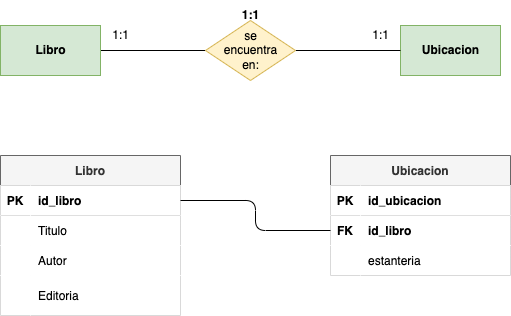

The diagram above was exported from draw.io. Its source (the exported page's mxGraphModel, read from the mxfile embedded in the PNG):
<mxGraphModel dx="627" dy="463" grid="1" gridSize="10" guides="1" tooltips="1" connect="1" arrows="1" fold="1" page="1" pageScale="1" pageWidth="827" pageHeight="1169" math="0" shadow="0">
  <root>
    <mxCell id="0" />
    <mxCell id="1" parent="0" />
    <mxCell id="5" style="edgeStyle=none;html=1;exitX=1;exitY=0.5;exitDx=0;exitDy=0;entryX=0;entryY=0.5;entryDx=0;entryDy=0;endArrow=none;endFill=0;" edge="1" parent="1" source="2" target="4">
      <mxGeometry relative="1" as="geometry" />
    </mxCell>
    <mxCell id="2" value="&lt;b&gt;&lt;font color=&quot;#000000&quot;&gt;Libro&lt;/font&gt;&lt;/b&gt;" style="html=1;dashed=0;whitespace=wrap;fillColor=#d5e8d4;strokeColor=#82b366;" vertex="1" parent="1">
      <mxGeometry x="100" y="110" width="100" height="50" as="geometry" />
    </mxCell>
    <mxCell id="3" value="&lt;b&gt;&lt;font color=&quot;#000000&quot;&gt;Ubicacion&lt;/font&gt;&lt;/b&gt;" style="html=1;dashed=0;whitespace=wrap;fillColor=#d5e8d4;strokeColor=#82b366;" vertex="1" parent="1">
      <mxGeometry x="500" y="110" width="100" height="50" as="geometry" />
    </mxCell>
    <mxCell id="6" style="edgeStyle=none;html=1;exitX=1;exitY=0.5;exitDx=0;exitDy=0;entryX=0;entryY=0.5;entryDx=0;entryDy=0;endArrow=none;endFill=0;" edge="1" parent="1" source="4" target="3">
      <mxGeometry relative="1" as="geometry" />
    </mxCell>
    <mxCell id="4" value="&lt;font color=&quot;#000000&quot;&gt;se &lt;br&gt;encuentra &lt;br&gt;en:&lt;/font&gt;" style="shape=rhombus;html=1;dashed=0;whitespace=wrap;perimeter=rhombusPerimeter;fillColor=#fff2cc;strokeColor=#d6b656;" vertex="1" parent="1">
      <mxGeometry x="305" y="105" width="90" height="60" as="geometry" />
    </mxCell>
    <mxCell id="7" value="&lt;b&gt;1:1&lt;/b&gt;" style="text;html=1;align=center;verticalAlign=middle;resizable=0;points=[];autosize=1;strokeColor=none;fillColor=none;" vertex="1" parent="1">
      <mxGeometry x="330" y="85" width="40" height="30" as="geometry" />
    </mxCell>
    <mxCell id="8" value="1:1" style="text;html=1;align=center;verticalAlign=middle;resizable=0;points=[];autosize=1;strokeColor=none;fillColor=none;" vertex="1" parent="1">
      <mxGeometry x="200" y="105" width="40" height="30" as="geometry" />
    </mxCell>
    <mxCell id="9" value="1:1" style="text;html=1;align=center;verticalAlign=middle;resizable=0;points=[];autosize=1;strokeColor=none;fillColor=none;" vertex="1" parent="1">
      <mxGeometry x="460" y="105" width="40" height="30" as="geometry" />
    </mxCell>
    <mxCell id="10" value="Libro" style="shape=table;startSize=30;container=1;collapsible=1;childLayout=tableLayout;fixedRows=1;rowLines=0;fontStyle=1;align=center;resizeLast=1;fillColor=#f5f5f5;strokeColor=#666666;fontColor=#333333;" vertex="1" parent="1">
      <mxGeometry x="100" y="240" width="180" height="160" as="geometry" />
    </mxCell>
    <mxCell id="11" value="" style="shape=tableRow;horizontal=0;startSize=0;swimlaneHead=0;swimlaneBody=0;fillColor=#FFFFFF;collapsible=0;dropTarget=0;points=[[0,0.5],[1,0.5]];portConstraint=eastwest;top=0;left=0;right=0;bottom=1;fontColor=#000000;" vertex="1" parent="10">
      <mxGeometry y="30" width="180" height="30" as="geometry" />
    </mxCell>
    <mxCell id="12" value="PK" style="shape=partialRectangle;connectable=0;fillColor=#FFFFFF;top=0;left=0;bottom=0;right=0;fontStyle=1;overflow=hidden;fontColor=#000000;" vertex="1" parent="11">
      <mxGeometry width="30" height="30" as="geometry">
        <mxRectangle width="30" height="30" as="alternateBounds" />
      </mxGeometry>
    </mxCell>
    <mxCell id="13" value="id_libro" style="shape=partialRectangle;connectable=0;fillColor=#FFFFFF;top=0;left=0;bottom=0;right=0;align=left;spacingLeft=6;fontStyle=1;overflow=hidden;fontColor=#000000;" vertex="1" parent="11">
      <mxGeometry x="30" width="150" height="30" as="geometry">
        <mxRectangle width="150" height="30" as="alternateBounds" />
      </mxGeometry>
    </mxCell>
    <mxCell id="14" value="" style="shape=tableRow;horizontal=0;startSize=0;swimlaneHead=0;swimlaneBody=0;fillColor=#FFFFFF;collapsible=0;dropTarget=0;points=[[0,0.5],[1,0.5]];portConstraint=eastwest;top=0;left=0;right=0;bottom=0;fontColor=#000000;" vertex="1" parent="10">
      <mxGeometry y="60" width="180" height="30" as="geometry" />
    </mxCell>
    <mxCell id="15" value="" style="shape=partialRectangle;connectable=0;fillColor=#FFFFFF;top=0;left=0;bottom=0;right=0;editable=1;overflow=hidden;fontColor=#000000;" vertex="1" parent="14">
      <mxGeometry width="30" height="30" as="geometry">
        <mxRectangle width="30" height="30" as="alternateBounds" />
      </mxGeometry>
    </mxCell>
    <mxCell id="16" value="Titulo" style="shape=partialRectangle;connectable=0;fillColor=#FFFFFF;top=0;left=0;bottom=0;right=0;align=left;spacingLeft=6;overflow=hidden;fontColor=#000000;" vertex="1" parent="14">
      <mxGeometry x="30" width="150" height="30" as="geometry">
        <mxRectangle width="150" height="30" as="alternateBounds" />
      </mxGeometry>
    </mxCell>
    <mxCell id="17" value="" style="shape=tableRow;horizontal=0;startSize=0;swimlaneHead=0;swimlaneBody=0;fillColor=#FFFFFF;collapsible=0;dropTarget=0;points=[[0,0.5],[1,0.5]];portConstraint=eastwest;top=0;left=0;right=0;bottom=0;fontColor=#000000;" vertex="1" parent="10">
      <mxGeometry y="90" width="180" height="30" as="geometry" />
    </mxCell>
    <mxCell id="18" value="" style="shape=partialRectangle;connectable=0;fillColor=#FFFFFF;top=0;left=0;bottom=0;right=0;editable=1;overflow=hidden;fontColor=#000000;" vertex="1" parent="17">
      <mxGeometry width="30" height="30" as="geometry">
        <mxRectangle width="30" height="30" as="alternateBounds" />
      </mxGeometry>
    </mxCell>
    <mxCell id="19" value="Autor" style="shape=partialRectangle;connectable=0;fillColor=#FFFFFF;top=0;left=0;bottom=0;right=0;align=left;spacingLeft=6;overflow=hidden;fontColor=#000000;" vertex="1" parent="17">
      <mxGeometry x="30" width="150" height="30" as="geometry">
        <mxRectangle width="150" height="30" as="alternateBounds" />
      </mxGeometry>
    </mxCell>
    <mxCell id="20" value="" style="shape=tableRow;horizontal=0;startSize=0;swimlaneHead=0;swimlaneBody=0;fillColor=#FFFFFF;collapsible=0;dropTarget=0;points=[[0,0.5],[1,0.5]];portConstraint=eastwest;top=0;left=0;right=0;bottom=0;fontColor=#000000;" vertex="1" parent="10">
      <mxGeometry y="120" width="180" height="40" as="geometry" />
    </mxCell>
    <mxCell id="21" value="" style="shape=partialRectangle;connectable=0;fillColor=#FFFFFF;top=0;left=0;bottom=0;right=0;editable=1;overflow=hidden;fontColor=#000000;" vertex="1" parent="20">
      <mxGeometry width="30" height="40" as="geometry">
        <mxRectangle width="30" height="40" as="alternateBounds" />
      </mxGeometry>
    </mxCell>
    <mxCell id="22" value="Editoria" style="shape=partialRectangle;connectable=0;fillColor=#FFFFFF;top=0;left=0;bottom=0;right=0;align=left;spacingLeft=6;overflow=hidden;fontColor=#000000;" vertex="1" parent="20">
      <mxGeometry x="30" width="150" height="40" as="geometry">
        <mxRectangle width="150" height="40" as="alternateBounds" />
      </mxGeometry>
    </mxCell>
    <mxCell id="23" value="Ubicacion" style="shape=table;startSize=30;container=1;collapsible=1;childLayout=tableLayout;fixedRows=1;rowLines=0;fontStyle=1;align=center;resizeLast=1;fontColor=#333333;fillColor=#f5f5f5;strokeColor=#666666;" vertex="1" parent="1">
      <mxGeometry x="430" y="240" width="180" height="120" as="geometry" />
    </mxCell>
    <mxCell id="24" value="" style="shape=tableRow;horizontal=0;startSize=0;swimlaneHead=0;swimlaneBody=0;fillColor=#FFFFFF;collapsible=0;dropTarget=0;points=[[0,0.5],[1,0.5]];portConstraint=eastwest;top=0;left=0;right=0;bottom=1;fontColor=#000000;" vertex="1" parent="23">
      <mxGeometry y="30" width="180" height="30" as="geometry" />
    </mxCell>
    <mxCell id="25" value="PK" style="shape=partialRectangle;connectable=0;fillColor=#FFFFFF;top=0;left=0;bottom=0;right=0;fontStyle=1;overflow=hidden;fontColor=#000000;" vertex="1" parent="24">
      <mxGeometry width="30" height="30" as="geometry">
        <mxRectangle width="30" height="30" as="alternateBounds" />
      </mxGeometry>
    </mxCell>
    <mxCell id="26" value="id_ubicacion" style="shape=partialRectangle;connectable=0;fillColor=#FFFFFF;top=0;left=0;bottom=0;right=0;align=left;spacingLeft=6;fontStyle=1;overflow=hidden;fontColor=#000000;" vertex="1" parent="24">
      <mxGeometry x="30" width="150" height="30" as="geometry">
        <mxRectangle width="150" height="30" as="alternateBounds" />
      </mxGeometry>
    </mxCell>
    <mxCell id="27" value="" style="shape=tableRow;horizontal=0;startSize=0;swimlaneHead=0;swimlaneBody=0;fillColor=#FFFFFF;collapsible=0;dropTarget=0;points=[[0,0.5],[1,0.5]];portConstraint=eastwest;top=0;left=0;right=0;bottom=0;fontColor=#000000;" vertex="1" parent="23">
      <mxGeometry y="60" width="180" height="30" as="geometry" />
    </mxCell>
    <mxCell id="28" value="FK" style="shape=partialRectangle;connectable=0;fillColor=#FFFFFF;top=0;left=0;bottom=0;right=0;editable=1;overflow=hidden;fontColor=#000000;fontStyle=1" vertex="1" parent="27">
      <mxGeometry width="30" height="30" as="geometry">
        <mxRectangle width="30" height="30" as="alternateBounds" />
      </mxGeometry>
    </mxCell>
    <mxCell id="29" value="id_libro" style="shape=partialRectangle;connectable=0;fillColor=#FFFFFF;top=0;left=0;bottom=0;right=0;align=left;spacingLeft=6;overflow=hidden;fontColor=#000000;fontStyle=1" vertex="1" parent="27">
      <mxGeometry x="30" width="150" height="30" as="geometry">
        <mxRectangle width="150" height="30" as="alternateBounds" />
      </mxGeometry>
    </mxCell>
    <mxCell id="30" value="" style="shape=tableRow;horizontal=0;startSize=0;swimlaneHead=0;swimlaneBody=0;fillColor=#FFFFFF;collapsible=0;dropTarget=0;points=[[0,0.5],[1,0.5]];portConstraint=eastwest;top=0;left=0;right=0;bottom=0;fontColor=#000000;" vertex="1" parent="23">
      <mxGeometry y="90" width="180" height="30" as="geometry" />
    </mxCell>
    <mxCell id="31" value="" style="shape=partialRectangle;connectable=0;fillColor=#FFFFFF;top=0;left=0;bottom=0;right=0;editable=1;overflow=hidden;fontColor=#000000;" vertex="1" parent="30">
      <mxGeometry width="30" height="30" as="geometry">
        <mxRectangle width="30" height="30" as="alternateBounds" />
      </mxGeometry>
    </mxCell>
    <mxCell id="32" value="estanteria" style="shape=partialRectangle;connectable=0;fillColor=#FFFFFF;top=0;left=0;bottom=0;right=0;align=left;spacingLeft=6;overflow=hidden;fontColor=#000000;" vertex="1" parent="30">
      <mxGeometry x="30" width="150" height="30" as="geometry">
        <mxRectangle width="150" height="30" as="alternateBounds" />
      </mxGeometry>
    </mxCell>
    <mxCell id="36" style="edgeStyle=orthogonalEdgeStyle;html=1;exitX=1;exitY=0.5;exitDx=0;exitDy=0;entryX=0;entryY=0.5;entryDx=0;entryDy=0;fontColor=#000000;endArrow=none;endFill=0;" edge="1" parent="1" source="11" target="27">
      <mxGeometry relative="1" as="geometry" />
    </mxCell>
  </root>
</mxGraphModel>